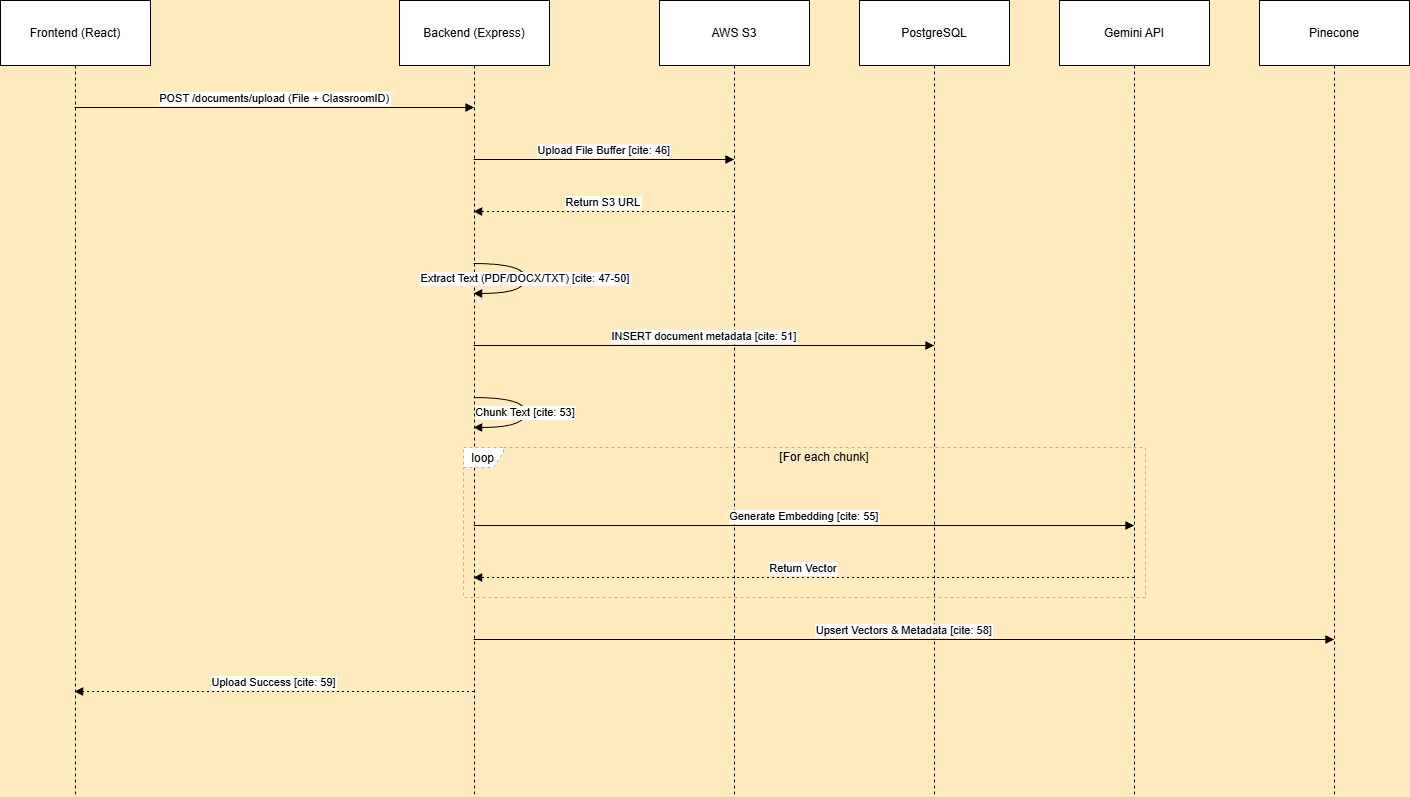

The diagram above was exported from draw.io. Its source (the exported page's mxGraphModel, read from the mxfile embedded in the PNG):
<mxGraphModel dx="2220" dy="991" grid="1" gridSize="10" guides="1" tooltips="1" connect="1" arrows="1" fold="1" page="1" pageScale="1" pageWidth="827" pageHeight="1169" background="#FFEBBD" math="0" shadow="0">
  <root>
    <mxCell id="0" />
    <mxCell id="1" parent="0" />
    <mxCell id="ggqeVRFTkdy80DPDOPdq-1" parent="1" style="shape=umlLifeline;perimeter=lifelinePerimeter;whiteSpace=wrap;container=1;dropTarget=0;collapsible=0;recursiveResize=0;outlineConnect=0;portConstraint=eastwest;newEdgeStyle={&quot;edgeStyle&quot;:&quot;elbowEdgeStyle&quot;,&quot;elbow&quot;:&quot;vertical&quot;,&quot;curved&quot;:0,&quot;rounded&quot;:0};size=65;" value="Frontend (React)" vertex="1">
      <mxGeometry height="796" width="150" x="170" y="150" as="geometry" />
    </mxCell>
    <mxCell id="ggqeVRFTkdy80DPDOPdq-2" parent="1" style="shape=umlLifeline;perimeter=lifelinePerimeter;whiteSpace=wrap;container=1;dropTarget=0;collapsible=0;recursiveResize=0;outlineConnect=0;portConstraint=eastwest;newEdgeStyle={&quot;edgeStyle&quot;:&quot;elbowEdgeStyle&quot;,&quot;elbow&quot;:&quot;vertical&quot;,&quot;curved&quot;:0,&quot;rounded&quot;:0};size=65;" value="Backend (Express)" vertex="1">
      <mxGeometry height="796" width="150" x="569" y="150" as="geometry" />
    </mxCell>
    <mxCell id="ggqeVRFTkdy80DPDOPdq-3" parent="1" style="shape=umlLifeline;perimeter=lifelinePerimeter;whiteSpace=wrap;container=1;dropTarget=0;collapsible=0;recursiveResize=0;outlineConnect=0;portConstraint=eastwest;newEdgeStyle={&quot;edgeStyle&quot;:&quot;elbowEdgeStyle&quot;,&quot;elbow&quot;:&quot;vertical&quot;,&quot;curved&quot;:0,&quot;rounded&quot;:0};size=65;" value="AWS S3" vertex="1">
      <mxGeometry height="796" width="150" x="829" y="150" as="geometry" />
    </mxCell>
    <mxCell id="ggqeVRFTkdy80DPDOPdq-4" parent="1" style="shape=umlLifeline;perimeter=lifelinePerimeter;whiteSpace=wrap;container=1;dropTarget=0;collapsible=0;recursiveResize=0;outlineConnect=0;portConstraint=eastwest;newEdgeStyle={&quot;edgeStyle&quot;:&quot;elbowEdgeStyle&quot;,&quot;elbow&quot;:&quot;vertical&quot;,&quot;curved&quot;:0,&quot;rounded&quot;:0};size=65;" value="PostgreSQL" vertex="1">
      <mxGeometry height="796" width="150" x="1029" y="150" as="geometry" />
    </mxCell>
    <mxCell id="ggqeVRFTkdy80DPDOPdq-5" parent="1" style="shape=umlLifeline;perimeter=lifelinePerimeter;whiteSpace=wrap;container=1;dropTarget=0;collapsible=0;recursiveResize=0;outlineConnect=0;portConstraint=eastwest;newEdgeStyle={&quot;edgeStyle&quot;:&quot;elbowEdgeStyle&quot;,&quot;elbow&quot;:&quot;vertical&quot;,&quot;curved&quot;:0,&quot;rounded&quot;:0};size=65;" value="Gemini API" vertex="1">
      <mxGeometry height="796" width="150" x="1229" y="150" as="geometry" />
    </mxCell>
    <mxCell id="ggqeVRFTkdy80DPDOPdq-6" parent="1" style="shape=umlLifeline;perimeter=lifelinePerimeter;whiteSpace=wrap;container=1;dropTarget=0;collapsible=0;recursiveResize=0;outlineConnect=0;portConstraint=eastwest;newEdgeStyle={&quot;edgeStyle&quot;:&quot;elbowEdgeStyle&quot;,&quot;elbow&quot;:&quot;vertical&quot;,&quot;curved&quot;:0,&quot;rounded&quot;:0};size=65;" value="Pinecone" vertex="1">
      <mxGeometry height="796" width="150" x="1429" y="150" as="geometry" />
    </mxCell>
    <mxCell id="ggqeVRFTkdy80DPDOPdq-7" parent="1" style="shape=umlFrame;dashed=1;pointerEvents=0;dropTarget=0;strokeColor=#B3B3B3;height=20;width=40" value="loop" vertex="1">
      <mxGeometry height="150" width="682" x="633" y="597" as="geometry" />
    </mxCell>
    <mxCell id="ggqeVRFTkdy80DPDOPdq-8" parent="ggqeVRFTkdy80DPDOPdq-7" style="text;strokeColor=none;fillColor=none;align=center;verticalAlign=middle;whiteSpace=wrap;" value="[For each chunk]" vertex="1">
      <mxGeometry height="20" width="642" x="40" as="geometry" />
    </mxCell>
    <mxCell id="ggqeVRFTkdy80DPDOPdq-9" edge="1" parent="1" source="ggqeVRFTkdy80DPDOPdq-1" style="verticalAlign=bottom;edgeStyle=elbowEdgeStyle;elbow=vertical;curved=0;rounded=0;endArrow=block;" target="ggqeVRFTkdy80DPDOPdq-2" value="POST /documents/upload (File + ClassroomID)">
      <mxGeometry relative="1" as="geometry">
        <Array as="points">
          <mxPoint x="453" y="257" />
        </Array>
      </mxGeometry>
    </mxCell>
    <mxCell id="ggqeVRFTkdy80DPDOPdq-10" edge="1" parent="1" source="ggqeVRFTkdy80DPDOPdq-2" style="verticalAlign=bottom;edgeStyle=elbowEdgeStyle;elbow=vertical;curved=0;rounded=0;endArrow=block;" target="ggqeVRFTkdy80DPDOPdq-3" value="Upload File Buffer [cite: 46]">
      <mxGeometry relative="1" as="geometry">
        <Array as="points">
          <mxPoint x="783" y="309" />
        </Array>
      </mxGeometry>
    </mxCell>
    <mxCell id="ggqeVRFTkdy80DPDOPdq-11" edge="1" parent="1" source="ggqeVRFTkdy80DPDOPdq-3" style="verticalAlign=bottom;edgeStyle=elbowEdgeStyle;elbow=vertical;curved=0;rounded=0;dashed=1;dashPattern=2 3;endArrow=block;" target="ggqeVRFTkdy80DPDOPdq-2" value="Return S3 URL">
      <mxGeometry relative="1" as="geometry">
        <Array as="points">
          <mxPoint x="786" y="361" />
        </Array>
      </mxGeometry>
    </mxCell>
    <mxCell id="ggqeVRFTkdy80DPDOPdq-12" edge="1" parent="1" source="ggqeVRFTkdy80DPDOPdq-2" style="curved=1;endArrow=block;rounded=0;" target="ggqeVRFTkdy80DPDOPdq-2" value="Extract Text (PDF/DOCX/TXT) [cite: 47-50]">
      <mxGeometry relative="1" as="geometry">
        <Array as="points">
          <mxPoint x="695" y="413" />
          <mxPoint x="695" y="443" />
        </Array>
      </mxGeometry>
    </mxCell>
    <mxCell id="ggqeVRFTkdy80DPDOPdq-13" edge="1" parent="1" source="ggqeVRFTkdy80DPDOPdq-2" style="verticalAlign=bottom;edgeStyle=elbowEdgeStyle;elbow=vertical;curved=0;rounded=0;endArrow=block;" target="ggqeVRFTkdy80DPDOPdq-4" value="INSERT document metadata [cite: 51]">
      <mxGeometry relative="1" as="geometry">
        <Array as="points">
          <mxPoint x="883" y="495" />
        </Array>
      </mxGeometry>
    </mxCell>
    <mxCell id="ggqeVRFTkdy80DPDOPdq-14" edge="1" parent="1" source="ggqeVRFTkdy80DPDOPdq-2" style="curved=1;endArrow=block;rounded=0;" target="ggqeVRFTkdy80DPDOPdq-2" value="Chunk Text [cite: 53]">
      <mxGeometry relative="1" as="geometry">
        <Array as="points">
          <mxPoint x="695" y="547" />
          <mxPoint x="695" y="577" />
        </Array>
      </mxGeometry>
    </mxCell>
    <mxCell id="ggqeVRFTkdy80DPDOPdq-15" edge="1" parent="1" source="ggqeVRFTkdy80DPDOPdq-2" style="verticalAlign=bottom;edgeStyle=elbowEdgeStyle;elbow=vertical;curved=0;rounded=0;endArrow=block;" target="ggqeVRFTkdy80DPDOPdq-5" value="Generate Embedding [cite: 55]">
      <mxGeometry relative="1" as="geometry">
        <Array as="points">
          <mxPoint x="983" y="675" />
        </Array>
      </mxGeometry>
    </mxCell>
    <mxCell id="ggqeVRFTkdy80DPDOPdq-16" edge="1" parent="1" source="ggqeVRFTkdy80DPDOPdq-5" style="verticalAlign=bottom;edgeStyle=elbowEdgeStyle;elbow=vertical;curved=0;rounded=0;dashed=1;dashPattern=2 3;endArrow=block;" target="ggqeVRFTkdy80DPDOPdq-2" value="Return Vector">
      <mxGeometry relative="1" as="geometry">
        <Array as="points">
          <mxPoint x="986" y="727" />
        </Array>
      </mxGeometry>
    </mxCell>
    <mxCell id="ggqeVRFTkdy80DPDOPdq-17" edge="1" parent="1" source="ggqeVRFTkdy80DPDOPdq-2" style="verticalAlign=bottom;edgeStyle=elbowEdgeStyle;elbow=vertical;curved=0;rounded=0;endArrow=block;" target="ggqeVRFTkdy80DPDOPdq-6" value="Upsert Vectors &amp; Metadata [cite: 58]">
      <mxGeometry relative="1" as="geometry">
        <Array as="points">
          <mxPoint x="1083" y="789" />
        </Array>
      </mxGeometry>
    </mxCell>
    <mxCell id="ggqeVRFTkdy80DPDOPdq-18" edge="1" parent="1" source="ggqeVRFTkdy80DPDOPdq-2" style="verticalAlign=bottom;edgeStyle=elbowEdgeStyle;elbow=vertical;curved=0;rounded=0;dashed=1;dashPattern=2 3;endArrow=block;" target="ggqeVRFTkdy80DPDOPdq-1" value="Upload Success [cite: 59]">
      <mxGeometry relative="1" as="geometry">
        <Array as="points">
          <mxPoint x="456" y="841" />
        </Array>
      </mxGeometry>
    </mxCell>
  </root>
</mxGraphModel>